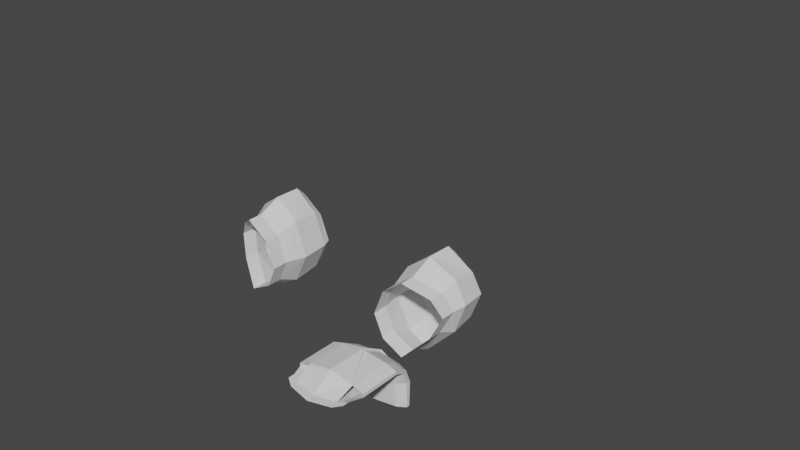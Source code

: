 # Source: animehead.blend  (saved by Blender 2.93.21; exported with 4.5.12 LTS)
import bpy
from mathutils import Matrix  # noqa: F401  (used for matrix-valued properties, if any)

bpy.ops.wm.read_factory_settings(use_empty=True)
scene = bpy.context.scene
scene.name = 'Scene'

# ---- collections
col_collection = bpy.data.collections.new('Collection'); scene.collection.children.link(col_collection)

# ---- world
world_world = bpy.data.worlds.new('World'); scene.world = world_world
world_world.use_nodes = True; world_world.node_tree.nodes.clear()
_N = world_world.node_tree.nodes; _L = world_world.node_tree.links
n0 = _N.new('ShaderNodeOutputWorld'); n0.name = 'World Output'; n0.location = (300, 300)
n1 = _N.new('ShaderNodeBackground'); n1.name = 'Background'; n1.location = (10, 300)
n1.inputs[0].default_value = (0.05088, 0.05088, 0.05088, 1.0)
_L.new(n1.outputs[0], n0.inputs[0])
n0.is_active_output = True
world_world.color = (0.05088, 0.05088, 0.05088)
world_world.use_sun_shadow = False
world_world.sun_shadow_jitter_overblur = 0.0

# ---- meshes
me_circle = bpy.data.meshes.new('Circle')
me_circle.from_pydata([(5.96e-08, 1.0, 1.192e-07), (1.192e-07, -1.0, 1.192e-07), (0.7071, -0.7071, 1.192e-07), (1.0, 0.0, 1.192e-07), (0.7071, 0.7071, 1.192e-07), (5.96e-08, -2.502, 2.161), (1.192e-07, -2.502, 2.092), (0.5893, -2.391, 2.136), (0.5893, -2.386, 2.178), (0.7925, -2.259, 2.197), (2.083, -1.924, 5.451), (1.612, -1.924, 5.096), (1.391, -1.924, 4.525), (1.612, -1.924, 4.029), (2.083, -1.924, 3.785), (2.555, -1.667, 4.257), (2.767, -1.508, 4.735), (2.56, -1.626, 5.121), (3.669, -1.49e-08, 4.171), (-0.004723, -2.16, 0.8232), (2.493, -0.3502, 1.866), (1.475, -0.9274, 1.27), (0.2391, -1.555, 0.995), (3.306, -0.06034, 3.086), (-0.0002189, -8.047e-07, 10.1), (3.12, -6.557e-07, 8.949), (3.894, -4.47e-07, 7.346), (1.754, -7.6e-07, 9.736), (-0.0002189, 4.313, 5.5), (-0.0002189, 3.112, 8.624), (-0.0002189, 1.769, 9.715), (-0.0002189, 3.951, 7.176), (-0.0002189, 0.9852, 1.801), (-0.0002189, 2.649, 3.651), (-0.0001094, 0.9926, 0.9007), (-0.002361, -1.026, 0.943), (-0.003542, -1.183, 0.9438), (-0.001181, -0.9827, 0.8435), (-0.002361, -2.279, 0.8741), (0.1172, -1.902, 0.8818), (-0.001181, -2.521, 1.866), (-0.001771, -2.355, 1.78), (-0.0005902, -2.596, 2.008), (-0.002066, -2.371, 1.032), (5.96e-08, -3.245, 2.882), (5.96e-08, -2.709, 2.664), (5.96e-08, -2.556, 2.325), (5.96e-08, -2.6, 2.232), (5.96e-08, -2.482, 3.972), (5.96e-08, -2.482, 5.101), (5.96e-08, -2.893, 6.707), (-0.0001459, -1.565, 9.704), (-7.29e-05, -2.444, 8.646), (2.083, -1.749, 5.451), (1.612, -1.749, 5.096), (1.391, -1.749, 4.525), (1.612, -1.749, 4.029), (2.083, -1.749, 3.785), (2.555, -1.492, 4.257), (2.767, -1.333, 4.735), (2.56, -1.451, 5.121), (2.083, -1.574, 5.451), (1.612, -1.574, 5.096), (1.391, -1.574, 4.525), (1.612, -1.574, 4.029), (2.083, -1.574, 3.785), (2.555, -1.317, 4.257), (2.767, -1.158, 4.735), (2.56, -1.276, 5.121), (2.083, -0.259, 5.451), (1.612, -0.259, 5.096), (1.391, -0.259, 4.525), (1.612, -0.259, 4.029), (2.083, -0.259, 3.785), (2.555, -0.259, 4.257), (2.767, -0.259, 4.735), (2.56, -0.259, 5.121), (2.086, -0.03764, 4.622), (1.249, -0.8542, 4.476), (1.573, -0.4601, 5.206), (1.551, -1.083, 5.27), (1.285, -1.084, 4.488), (1.325, -0.4564, 4.502), (2.786, -0.2932, 4.744), (2.846, -0.8862, 4.771), (2.632, -0.9367, 5.291), (2.595, -0.3513, 5.203), (2.083, -0.477, 3.57), (2.083, -1.076, 3.554), (2.648, -0.9558, 4.129), (2.604, -0.3688, 4.189), (1.612, -1.084, 3.808), (1.612, -0.4544, 3.892), (2.083, -0.4745, 5.66), (2.083, -1.078, 5.675), (5.96e-08, -2.418, 2.161), (1.192e-07, -2.418, 2.092), (0.5893, -2.308, 2.136), (0.5893, -2.303, 2.178), (0.7925, -2.176, 2.197), (5.96e-08, -2.335, 2.161), (1.192e-07, -2.335, 2.092), (0.5893, -2.225, 2.136), (0.5893, -2.22, 2.178), (0.7925, -2.092, 2.197), (-0.2196, -1.778, 2.506), (-0.2196, -1.778, 1.962), (0.6244, -1.778, 2.06), (0.6244, -1.778, 2.371), (0.9155, -1.778, 2.19), (0.9155, -1.778, 2.19), (0.9155, -1.778, 2.277), (-0.2196, -1.778, 2.506), (-0.2196, -1.778, 1.962), (0.6244, -1.778, 2.06), (0.6244, -1.778, 2.371), (0.9155, -1.778, 2.19), (0.9155, -1.778, 2.19), (0.9155, -1.778, 2.277), (-0.2196, -0.6902, 2.506), (-0.2196, -0.6902, 1.962), (0.6244, -0.6902, 2.06), (0.6244, -0.6902, 2.371), (0.9155, -0.6902, 2.19), (0.9155, -0.6902, 2.19), (0.9155, -0.6902, 2.277), (1.788e-07, 0.2438, 1.634), (2.98e-07, -0.5037, 1.642), (0.5893, -0.3694, 1.641), (0.5893, 0.05747, 1.636), (0.7925, -0.1913, 1.639), (0.7925, -0.1913, 1.639), (0.7925, -0.07061, 1.638), (1.192e-07, 0.1377, 0.9785), (2.384e-07, -0.4066, 0.9864), (0.5893, -0.3088, 0.985), (0.5893, 0.002025, 0.9805), (0.7925, -0.1791, 0.9831), (0.7925, -0.1791, 0.9831), (0.7925, -0.09123, 0.9818), (0.2024, -0.6902, 2.011), (0.2024, -0.6902, 2.439), (0.7699, -0.6902, 2.125), (0.9155, -0.6902, 2.234), (0.7699, -0.6902, 2.324), (0.2946, -0.4366, 1.642), (0.2946, 0.1506, 1.635), (0.6909, -0.2804, 1.64), (0.7925, -0.131, 1.638), (0.6909, -0.006571, 1.637), (-0.1098, -0.4989, 1.903), (0.6068, -0.4317, 1.952), (0.854, -0.2823, 2.059), (0.854, -0.3427, 2.015), (0.6068, -0.2183, 2.105), (-0.1098, -0.1251, 2.172), (0.854, -0.3427, 2.015), (0.7304, -0.3872, 1.984), (0.7304, -0.2503, 2.082), (0.2485, -0.1717, 2.138), (0.854, -0.3125, 2.037), (0.2485, -0.4653, 1.927)], [(2, 1), (3, 2), (4, 3), (0, 4), (39, 19), (23, 20), (20, 21), (21, 22), (18, 23), (26, 18), (27, 25), (25, 26), (24, 27), (30, 24), (31, 29), (29, 30), (28, 31), (33, 28), (34, 32), (32, 33), (0, 34), (36, 19), (37, 35), (35, 36), (1, 37), (38, 19), (43, 38), (22, 39), (42, 40), (40, 41), (6, 42), (41, 43), (47, 5), (44, 45), (45, 46), (46, 47), (48, 44), (49, 48), (50, 49), (52, 50), (24, 51), (51, 52), (104, 111)], [(17, 16, 59, 60), (15, 14, 57, 58), (13, 12, 55, 56), (11, 10, 53, 54), (10, 17, 60, 53), (16, 15, 58, 59), (14, 13, 56, 57), (12, 11, 54, 55), (60, 59, 67, 68), (58, 57, 65, 66), (56, 55, 63, 64), (54, 53, 61, 62), (53, 60, 68, 61), (59, 58, 66, 67), (57, 56, 64, 65), (55, 54, 62, 63), (62, 61, 94, 80), (67, 66, 89, 84), (65, 64, 91, 88), (83, 90, 74, 75), (63, 62, 80, 81), (87, 92, 72, 73), (68, 67, 84, 85), (66, 65, 88, 89), (71, 70, 77, 72), (70, 69, 76, 77), (72, 77, 74, 73), (77, 76, 75, 74), (61, 68, 85, 94), (93, 86, 76, 69), (64, 63, 81, 91), (92, 82, 71, 72), (90, 87, 73, 74), (86, 83, 75, 76), (82, 79, 70, 71), (92, 87, 88, 91), (90, 83, 84, 89), (86, 93, 94, 85), (93, 79, 80, 94), (82, 92, 91, 81), (87, 90, 89, 88), (83, 86, 85, 84), (79, 82, 81, 80), (79, 93, 69, 70), (5, 8, 98, 95), (9, 8, 98, 99), (9, 7, 97, 99), (7, 6, 96, 97), (99, 98, 103, 104), (95, 98, 103, 100), (99, 97, 102, 104), (97, 96, 101, 102), (100, 103, 108, 105), (104, 102, 107, 109), (102, 101, 106, 107), (105, 108, 115, 112), (110, 111, 118, 117), (109, 107, 114, 116), (107, 106, 113, 114), (108, 111, 118, 115), (112, 115, 122, 141, 119), (115, 118, 125, 144, 122), (116, 114, 121, 142, 123), (114, 113, 120, 140, 121), (117, 118, 125, 143, 124), (161, 150, 127, 145), (160, 152, 132, 148), (159, 154, 129, 146), (158, 152, 132, 149), (157, 151, 128, 147), (129, 149, 132, 139, 136), (130, 147, 128, 135, 137), (128, 145, 127, 134, 135), (131, 148, 132, 139, 138), (126, 146, 129, 136, 133), (112, 119, 105), (113, 106, 120), (156, 157, 147, 130), (123, 142, 157, 156), (142, 121, 151, 157), (154, 158, 149, 129), (122, 144, 158, 154), (144, 125, 152, 158), (155, 159, 146, 126), (119, 141, 159, 155), (141, 122, 154, 159), (153, 160, 148, 131), (124, 143, 160, 153), (143, 125, 152, 160), (151, 161, 145, 128), (121, 140, 161, 151), (140, 120, 150, 161)])
me_circle.use_remesh_fix_poles = True
me_circle.use_remesh_preserve_attributes = False
me_circle.update()

# ---- objects
ob_circle = bpy.data.objects.new('Circle', me_circle)

# ---- transforms, parenting, visibility, modifiers, constraints
ob_circle.location = (0.0, 0.0, -5.0)
ob_circle.scale = (1.2, 1.2, 1.2)
_m = ob_circle.modifiers.new('Mirror', 'MIRROR')
_m.merge_threshold = 0.5

# ---- collection membership
col_collection.objects.link(ob_circle)

# ---- scene / render settings (as saved in the file)
scene.frame_start = 1; scene.frame_end = 250; scene.frame_set(1)
scene.render.engine = 'BLENDER_EEVEE_NEXT'
scene.cycles.use_denoising = False
scene.cycles.samples = 128
scene.cycles.sampling_pattern = 'TABULATED_SOBOL'
scene.cycles.use_adaptive_sampling = False
scene.cycles.use_light_tree = False
scene.view_settings.view_transform = 'Filmic'
bpy.context.view_layer.update()

# ---- added for rendering (the .blend has no active camera and no usable light): camera, sun
cam_auto = bpy.data.cameras.new('AutoCamera')
cam_auto.lens = 50.0
cam_auto.sensor_width = 36.0
cam_auto.clip_end = 1000.0
ob_auto_camera = bpy.data.objects.new('AutoCamera', cam_auto)
scene.collection.objects.link(ob_auto_camera)
ob_auto_camera.location = (16.4567, -19.1074, 14.2225)
ob_auto_camera.rotation_euler = (1.09748, -7.21219e-08, 0.694738)
scene.camera = ob_auto_camera
light_auto_sun = bpy.data.lights.new('AutoSun', 'SUN')
light_auto_sun.energy = 3.0
light_auto_sun.angle = 0.0523599
ob_auto_sun = bpy.data.objects.new('AutoSun', light_auto_sun)
scene.collection.objects.link(ob_auto_sun)
ob_auto_sun.rotation_euler = (0.872665, 0.174533, 0.523599)
bpy.context.view_layer.update()
